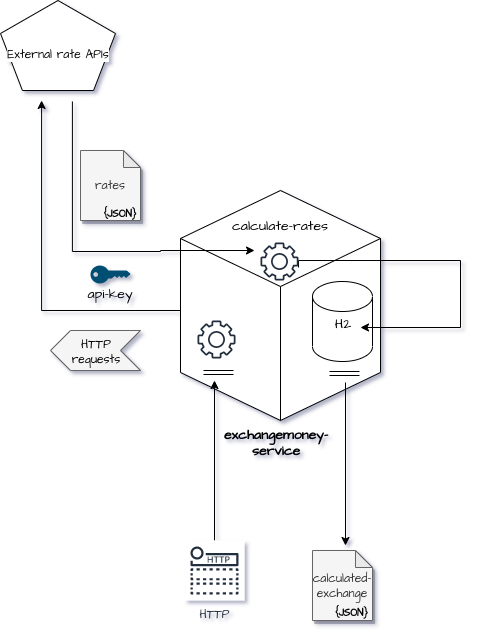

The diagram above was exported from draw.io. Its source (the exported page's mxGraphModel, read from the mxfile embedded in the PNG):
<mxGraphModel dx="1315" dy="1938" grid="1" gridSize="10" guides="1" tooltips="1" connect="1" arrows="1" fold="1" page="1" pageScale="1" pageWidth="827" pageHeight="1169" math="0" shadow="0">
  <root>
    <mxCell id="0" />
    <mxCell id="1" parent="0" />
    <mxCell id="myU0HRqKafU-z3Rml11L-19" style="edgeStyle=orthogonalEdgeStyle;rounded=0;orthogonalLoop=1;jettySize=auto;html=1;entryX=0.19;entryY=1;entryDx=0;entryDy=0;entryPerimeter=0;" edge="1" parent="1">
      <mxGeometry relative="1" as="geometry">
        <mxPoint x="369" y="-340" as="sourcePoint" />
        <mxPoint x="211.0999999999999" y="-550" as="targetPoint" />
      </mxGeometry>
    </mxCell>
    <mxCell id="myU0HRqKafU-z3Rml11L-1" value="" style="whiteSpace=wrap;html=1;shape=mxgraph.basic.isocube;isoAngle=15;" vertex="1" parent="1">
      <mxGeometry x="350" y="-460" width="200" height="230" as="geometry" />
    </mxCell>
    <mxCell id="myU0HRqKafU-z3Rml11L-7" value="&lt;font style=&quot;font-size: 14px&quot; face=&quot;Architects Daughter&quot; data-font-src=&quot;https://fonts.googleapis.com/css?family=Architects+Daughter&quot;&gt;&lt;b&gt;exchangemoney-service&lt;/b&gt;&lt;/font&gt;" style="text;html=1;strokeColor=none;fillColor=none;align=center;verticalAlign=middle;whiteSpace=wrap;rounded=0;" vertex="1" parent="1">
      <mxGeometry x="373" y="-213" width="146" height="10" as="geometry" />
    </mxCell>
    <mxCell id="myU0HRqKafU-z3Rml11L-21" style="edgeStyle=orthogonalEdgeStyle;rounded=0;orthogonalLoop=1;jettySize=auto;html=1;exitX=0.81;exitY=1;exitDx=0;exitDy=0;exitPerimeter=0;" edge="1" parent="1">
      <mxGeometry relative="1" as="geometry">
        <mxPoint x="424" y="-400" as="targetPoint" />
        <mxPoint x="241.9000000000001" y="-549" as="sourcePoint" />
        <Array as="points">
          <mxPoint x="242" y="-399" />
          <mxPoint x="330" y="-399" />
          <mxPoint x="330" y="-400" />
        </Array>
      </mxGeometry>
    </mxCell>
    <mxCell id="myU0HRqKafU-z3Rml11L-11" value="" style="whiteSpace=wrap;html=1;shape=mxgraph.basic.pentagon" vertex="1" parent="1">
      <mxGeometry x="170" y="-650" width="115" height="90" as="geometry" />
    </mxCell>
    <mxCell id="myU0HRqKafU-z3Rml11L-13" value="&lt;pre style=&quot;background-color: rgb(255 , 255 , 255) ; color: rgb(8 , 8 , 8)&quot;&gt;&lt;font face=&quot;Architects Daughter&quot; data-font-src=&quot;https://fonts.googleapis.com/css?family=Architects+Daughter&quot;&gt;External rate APIs&lt;/font&gt;&lt;/pre&gt;" style="text;html=1;strokeColor=none;fillColor=none;align=center;verticalAlign=middle;whiteSpace=wrap;rounded=0;" vertex="1" parent="1">
      <mxGeometry x="197.5" y="-609" width="60" height="25" as="geometry" />
    </mxCell>
    <mxCell id="myU0HRqKafU-z3Rml11L-22" value="" style="shape=cylinder3;whiteSpace=wrap;html=1;boundedLbl=1;backgroundOutline=1;size=15;" vertex="1" parent="1">
      <mxGeometry x="482" y="-369" width="60" height="80" as="geometry" />
    </mxCell>
    <mxCell id="myU0HRqKafU-z3Rml11L-23" value="&lt;font style=&quot;font-size: 14px&quot; face=&quot;Architects Daughter&quot; data-font-src=&quot;https://fonts.googleapis.com/css?family=Architects+Daughter&quot;&gt;H2&lt;/font&gt;" style="text;html=1;strokeColor=none;fillColor=none;align=center;verticalAlign=middle;whiteSpace=wrap;rounded=0;" vertex="1" parent="1">
      <mxGeometry x="443" y="-342" width="140" height="30" as="geometry" />
    </mxCell>
    <mxCell id="myU0HRqKafU-z3Rml11L-29" style="edgeStyle=orthogonalEdgeStyle;rounded=0;orthogonalLoop=1;jettySize=auto;html=1;" edge="1" parent="1">
      <mxGeometry relative="1" as="geometry">
        <mxPoint x="468" y="-383.00043170044546" as="sourcePoint" />
        <mxPoint x="530" y="-323" as="targetPoint" />
        <Array as="points">
          <mxPoint x="468" y="-390" />
          <mxPoint x="630" y="-390" />
          <mxPoint x="630" y="-323" />
        </Array>
      </mxGeometry>
    </mxCell>
    <mxCell id="myU0HRqKafU-z3Rml11L-31" value="" style="group" vertex="1" connectable="0" parent="1">
      <mxGeometry x="220" y="-320" width="90" height="40" as="geometry" />
    </mxCell>
    <mxCell id="myU0HRqKafU-z3Rml11L-15" value="" style="shape=step;perimeter=stepPerimeter;whiteSpace=wrap;html=1;fixedSize=1;size=20;direction=west;fillColor=#f5f5f5;strokeColor=#666666;fontColor=#333333;" vertex="1" parent="myU0HRqKafU-z3Rml11L-31">
      <mxGeometry width="90" height="40" as="geometry" />
    </mxCell>
    <mxCell id="myU0HRqKafU-z3Rml11L-16" value="&lt;font face=&quot;Architects Daughter&quot; data-font-src=&quot;https://fonts.googleapis.com/css?family=Architects+Daughter&quot;&gt;HTTP&lt;br&gt;requests&lt;/font&gt;" style="text;html=1;strokeColor=none;fillColor=none;align=center;verticalAlign=middle;whiteSpace=wrap;rounded=0;" vertex="1" parent="myU0HRqKafU-z3Rml11L-31">
      <mxGeometry x="26" y="11" width="40" height="20" as="geometry" />
    </mxCell>
    <mxCell id="myU0HRqKafU-z3Rml11L-33" value="" style="sketch=0;outlineConnect=0;fontColor=#232F3E;gradientColor=none;fillColor=#232F3E;strokeColor=none;dashed=0;verticalLabelPosition=bottom;verticalAlign=top;align=center;html=1;fontSize=12;fontStyle=0;aspect=fixed;pointerEvents=1;shape=mxgraph.aws4.gear;" vertex="1" parent="1">
      <mxGeometry x="430" y="-408" width="38" height="38" as="geometry" />
    </mxCell>
    <mxCell id="myU0HRqKafU-z3Rml11L-34" value="&lt;font style=&quot;font-size: 14px&quot; face=&quot;Architects Daughter&quot; data-font-src=&quot;https://fonts.googleapis.com/css?family=Architects+Daughter&quot;&gt;calculate-rates&lt;/font&gt;" style="text;html=1;strokeColor=none;fillColor=none;align=center;verticalAlign=middle;whiteSpace=wrap;rounded=0;" vertex="1" parent="1">
      <mxGeometry x="384" y="-435" width="132" height="20" as="geometry" />
    </mxCell>
    <mxCell id="myU0HRqKafU-z3Rml11L-37" value="" style="group" vertex="1" connectable="0" parent="1">
      <mxGeometry x="245" y="-385" width="70" height="43" as="geometry" />
    </mxCell>
    <mxCell id="myU0HRqKafU-z3Rml11L-35" value="" style="points=[[0,0.5,0],[0.24,0,0],[0.5,0.28,0],[0.995,0.475,0],[0.5,0.72,0],[0.24,1,0]];verticalLabelPosition=bottom;sketch=0;html=1;verticalAlign=top;aspect=fixed;align=center;pointerEvents=1;shape=mxgraph.cisco19.key;fillColor=#005073;strokeColor=none;direction=east;" vertex="1" parent="myU0HRqKafU-z3Rml11L-37">
      <mxGeometry x="15" width="40" height="18" as="geometry" />
    </mxCell>
    <mxCell id="myU0HRqKafU-z3Rml11L-36" value="&lt;font style=&quot;font-size: 14px&quot; face=&quot;Architects Daughter&quot; data-font-src=&quot;https://fonts.googleapis.com/css?family=Architects+Daughter&quot;&gt;api-key&lt;/font&gt;" style="text;html=1;strokeColor=none;fillColor=none;align=center;verticalAlign=middle;whiteSpace=wrap;rounded=0;" vertex="1" parent="myU0HRqKafU-z3Rml11L-37">
      <mxGeometry y="13" width="70" height="30" as="geometry" />
    </mxCell>
    <mxCell id="myU0HRqKafU-z3Rml11L-38" value="" style="endArrow=classic;html=1;" edge="1" parent="1">
      <mxGeometry width="50" height="50" relative="1" as="geometry">
        <mxPoint x="384" y="-110" as="sourcePoint" />
        <mxPoint x="384" y="-270" as="targetPoint" />
      </mxGeometry>
    </mxCell>
    <mxCell id="myU0HRqKafU-z3Rml11L-39" value="" style="endArrow=classic;html=1;" edge="1" parent="1">
      <mxGeometry width="50" height="50" relative="1" as="geometry">
        <mxPoint x="515" y="-268" as="sourcePoint" />
        <mxPoint x="515" y="-105" as="targetPoint" />
      </mxGeometry>
    </mxCell>
    <mxCell id="myU0HRqKafU-z3Rml11L-56" value="" style="shape=link;html=1;" edge="1" parent="1">
      <mxGeometry width="100" relative="1" as="geometry">
        <mxPoint x="499" y="-277" as="sourcePoint" />
        <mxPoint x="529" y="-277" as="targetPoint" />
      </mxGeometry>
    </mxCell>
    <mxCell id="myU0HRqKafU-z3Rml11L-57" value="&lt;font face=&quot;Architects Daughter&quot; data-font-src=&quot;https://fonts.googleapis.com/css?family=Architects+Daughter&quot;&gt;HTTP&lt;/font&gt;" style="sketch=0;outlineConnect=0;fontColor=#232F3E;gradientColor=none;strokeColor=#232F3E;fillColor=#ffffff;dashed=0;verticalLabelPosition=bottom;verticalAlign=top;align=center;html=1;fontSize=12;fontStyle=0;aspect=fixed;shape=mxgraph.aws4.resourceIcon;resIcon=mxgraph.aws4.http_notification;" vertex="1" parent="1">
      <mxGeometry x="354" y="-110" width="60" height="60" as="geometry" />
    </mxCell>
    <mxCell id="myU0HRqKafU-z3Rml11L-58" value="" style="shape=link;html=1;" edge="1" parent="1">
      <mxGeometry width="100" relative="1" as="geometry">
        <mxPoint x="373" y="-278" as="sourcePoint" />
        <mxPoint x="403" y="-278" as="targetPoint" />
      </mxGeometry>
    </mxCell>
    <mxCell id="myU0HRqKafU-z3Rml11L-66" value="&lt;font face=&quot;Architects Daughter&quot; data-font-src=&quot;https://fonts.googleapis.com/css?family=Architects+Daughter&quot;&gt;rates&lt;/font&gt;" style="shape=note;whiteSpace=wrap;html=1;backgroundOutline=1;darkOpacity=0.05;strokeWidth=0;size=17;fillColor=#f5f5f5;strokeColor=#666666;fontColor=#333333;shadow=1;" vertex="1" parent="1">
      <mxGeometry x="250" y="-500" width="60" height="70" as="geometry" />
    </mxCell>
    <mxCell id="myU0HRqKafU-z3Rml11L-68" value="&lt;b&gt;&lt;font style=&quot;font-size: 10px&quot; face=&quot;Architects Daughter&quot; data-font-src=&quot;https://fonts.googleapis.com/css?family=Architects+Daughter&quot;&gt;{JSON}&lt;/font&gt;&lt;/b&gt;" style="text;html=1;strokeColor=none;fillColor=none;align=center;verticalAlign=middle;whiteSpace=wrap;rounded=0;shadow=1;" vertex="1" parent="1">
      <mxGeometry x="270" y="-448" width="40" height="20" as="geometry" />
    </mxCell>
    <mxCell id="myU0HRqKafU-z3Rml11L-70" value="&lt;font face=&quot;Architects Daughter&quot; data-font-src=&quot;https://fonts.googleapis.com/css?family=Architects+Daughter&quot;&gt;calculated-exchange&lt;/font&gt;" style="shape=note;whiteSpace=wrap;html=1;backgroundOutline=1;darkOpacity=0.05;strokeWidth=0;size=17;fillColor=#f5f5f5;strokeColor=#666666;fontColor=#333333;shadow=1;" vertex="1" parent="1">
      <mxGeometry x="482" y="-100" width="60" height="70" as="geometry" />
    </mxCell>
    <mxCell id="myU0HRqKafU-z3Rml11L-64" value="&lt;font style=&quot;font-size: 10px&quot; face=&quot;Architects Daughter&quot; data-font-src=&quot;https://fonts.googleapis.com/css?family=Architects+Daughter&quot;&gt;&lt;b&gt;{JSON}&lt;/b&gt;&lt;/font&gt;" style="text;html=1;strokeColor=none;fillColor=none;align=center;verticalAlign=middle;whiteSpace=wrap;rounded=0;fontSize=15;" vertex="1" parent="1">
      <mxGeometry x="488" y="-50" width="67" height="20" as="geometry" />
    </mxCell>
    <mxCell id="myU0HRqKafU-z3Rml11L-71" value="" style="sketch=0;outlineConnect=0;fontColor=#232F3E;gradientColor=none;fillColor=#232F3E;strokeColor=none;dashed=0;verticalLabelPosition=bottom;verticalAlign=top;align=center;html=1;fontSize=12;fontStyle=0;aspect=fixed;pointerEvents=1;shape=mxgraph.aws4.gear;" vertex="1" parent="1">
      <mxGeometry x="367" y="-330" width="38" height="38" as="geometry" />
    </mxCell>
  </root>
</mxGraphModel>